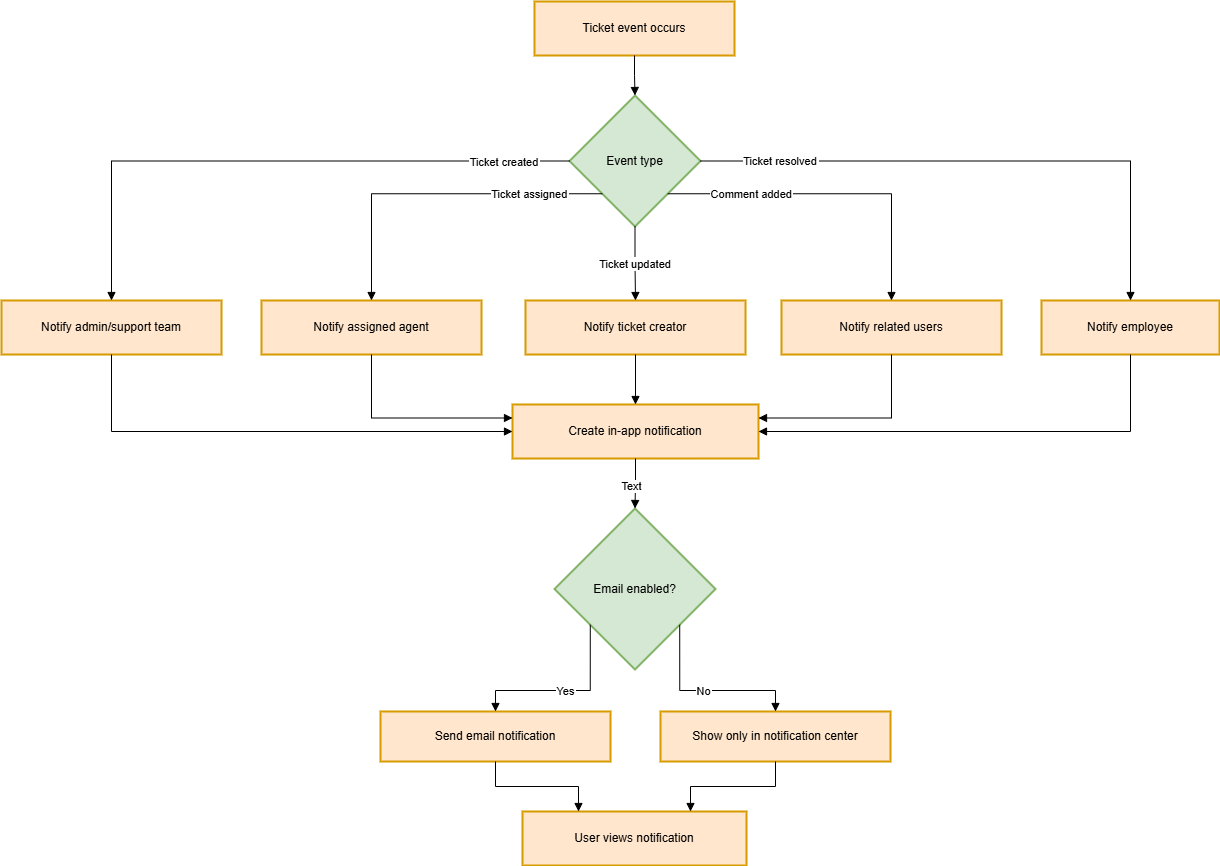

The diagram above was exported from draw.io. Its source (the exported page's mxGraphModel, read from the mxfile embedded in the PNG):
<mxGraphModel dx="3430" dy="1888" grid="1" gridSize="10" guides="1" tooltips="1" connect="1" arrows="1" fold="1" page="1" pageScale="1" pageWidth="1100" pageHeight="850" math="0" shadow="0">
  <root>
    <mxCell id="0" />
    <mxCell id="1" parent="0" />
    <mxCell id="nXqsjmKcdg-xuyunCqYH-1" parent="1" style="whiteSpace=wrap;strokeWidth=2;fillColor=#ffe6cc;strokeColor=#d79b00;arcSize=3;" value="Ticket event occurs" vertex="1">
      <mxGeometry height="54" width="200" x="593" y="30" as="geometry" />
    </mxCell>
    <mxCell id="nXqsjmKcdg-xuyunCqYH-2" parent="1" style="rhombus;strokeWidth=2;whiteSpace=wrap;fillColor=#d5e8d4;strokeColor=#82b366;arcSize=3;" value="Event type" vertex="1">
      <mxGeometry height="131" width="131" x="628" y="124" as="geometry" />
    </mxCell>
    <mxCell id="nXqsjmKcdg-xuyunCqYH-3" parent="1" style="whiteSpace=wrap;strokeWidth=2;fillColor=#ffe6cc;strokeColor=#d79b00;arcSize=3;" value="Notify admin/support team" vertex="1">
      <mxGeometry height="54" width="220" x="60" y="329" as="geometry" />
    </mxCell>
    <mxCell id="nXqsjmKcdg-xuyunCqYH-4" parent="1" style="whiteSpace=wrap;strokeWidth=2;fillColor=#ffe6cc;strokeColor=#d79b00;arcSize=3;" value="Notify assigned agent" vertex="1">
      <mxGeometry height="54" width="220" x="320" y="329" as="geometry" />
    </mxCell>
    <mxCell id="nXqsjmKcdg-xuyunCqYH-5" parent="1" style="whiteSpace=wrap;strokeWidth=2;fillColor=#ffe6cc;strokeColor=#d79b00;arcSize=3;" value="Notify ticket creator" vertex="1">
      <mxGeometry height="54" width="220" x="584" y="329" as="geometry" />
    </mxCell>
    <mxCell id="nXqsjmKcdg-xuyunCqYH-6" parent="1" style="whiteSpace=wrap;strokeWidth=2;fillColor=#ffe6cc;strokeColor=#d79b00;arcSize=3;" value="Notify related users" vertex="1">
      <mxGeometry height="54" width="220" x="840" y="329" as="geometry" />
    </mxCell>
    <mxCell id="nXqsjmKcdg-xuyunCqYH-7" parent="1" style="whiteSpace=wrap;strokeWidth=2;fillColor=#ffe6cc;strokeColor=#d79b00;arcSize=3;" value="Notify employee" vertex="1">
      <mxGeometry height="54" width="178" x="1100" y="329" as="geometry" />
    </mxCell>
    <mxCell id="nXqsjmKcdg-xuyunCqYH-8" parent="1" style="whiteSpace=wrap;strokeWidth=2;fillColor=#ffe6cc;strokeColor=#d79b00;arcSize=3;" value="Create in-app notification" vertex="1">
      <mxGeometry height="54" width="246" x="571" y="433" as="geometry" />
    </mxCell>
    <mxCell id="nXqsjmKcdg-xuyunCqYH-9" parent="1" style="rhombus;strokeWidth=2;whiteSpace=wrap;fillColor=#d5e8d4;strokeColor=#82b366;arcSize=3;" value="Email enabled?" vertex="1">
      <mxGeometry height="161" width="161" x="613" y="537" as="geometry" />
    </mxCell>
    <mxCell id="nXqsjmKcdg-xuyunCqYH-10" parent="1" style="whiteSpace=wrap;strokeWidth=2;fillColor=#ffe6cc;strokeColor=#d79b00;arcSize=3;" value="Send email notification" vertex="1">
      <mxGeometry height="50" width="230" x="439" y="740" as="geometry" />
    </mxCell>
    <mxCell id="nXqsjmKcdg-xuyunCqYH-11" parent="1" style="whiteSpace=wrap;strokeWidth=2;fillColor=#ffe6cc;strokeColor=#d79b00;arcSize=3;" value="Show only in notification center" vertex="1">
      <mxGeometry height="50" width="230" x="719" y="740" as="geometry" />
    </mxCell>
    <mxCell id="nXqsjmKcdg-xuyunCqYH-12" parent="1" style="whiteSpace=wrap;strokeWidth=2;fillColor=#ffe6cc;strokeColor=#d79b00;arcSize=3;" value="User views notification" vertex="1">
      <mxGeometry height="54" width="224" x="581" y="840" as="geometry" />
    </mxCell>
    <mxCell id="nXqsjmKcdg-xuyunCqYH-13" edge="1" parent="1" source="nXqsjmKcdg-xuyunCqYH-1" style="startArrow=none;endArrow=block;exitX=0.5;exitY=1;entryX=0.5;entryY=0;rounded=0;arcSize=3;edgeStyle=orthogonalEdgeStyle;entryDx=0;entryDy=0;" target="nXqsjmKcdg-xuyunCqYH-2" value="">
      <mxGeometry relative="1" as="geometry" />
    </mxCell>
    <mxCell id="nXqsjmKcdg-xuyunCqYH-14" edge="1" parent="1" source="nXqsjmKcdg-xuyunCqYH-2" style="startArrow=none;endArrow=block;exitX=0;exitY=0.5;entryX=0.5;entryY=0;rounded=0;arcSize=3;edgeStyle=orthogonalEdgeStyle;exitDx=0;exitDy=0;" target="nXqsjmKcdg-xuyunCqYH-3" value="Ticket created">
      <mxGeometry relative="1" x="-0.7805" y="1" as="geometry">
        <mxPoint as="offset" />
      </mxGeometry>
    </mxCell>
    <mxCell id="nXqsjmKcdg-xuyunCqYH-15" edge="1" parent="1" source="nXqsjmKcdg-xuyunCqYH-2" style="startArrow=none;endArrow=block;exitX=0;exitY=1;entryX=0.5;entryY=0;rounded=0;arcSize=3;edgeStyle=orthogonalEdgeStyle;exitDx=0;exitDy=0;" target="nXqsjmKcdg-xuyunCqYH-4" value="Ticket assigned">
      <mxGeometry relative="1" x="-0.5768" as="geometry">
        <mxPoint as="offset" />
      </mxGeometry>
    </mxCell>
    <mxCell id="nXqsjmKcdg-xuyunCqYH-16" edge="1" parent="1" source="nXqsjmKcdg-xuyunCqYH-2" style="startArrow=none;endArrow=block;exitX=0.5;exitY=1;entryX=0.5;entryY=0;rounded=0;arcSize=3;edgeStyle=orthogonalEdgeStyle;" target="nXqsjmKcdg-xuyunCqYH-5" value="Ticket updated">
      <mxGeometry relative="1" as="geometry" />
    </mxCell>
    <mxCell id="nXqsjmKcdg-xuyunCqYH-17" edge="1" parent="1" source="nXqsjmKcdg-xuyunCqYH-2" style="startArrow=none;endArrow=block;exitX=1;exitY=1;entryX=0.5;entryY=0;rounded=0;arcSize=3;edgeStyle=orthogonalEdgeStyle;exitDx=0;exitDy=0;" target="nXqsjmKcdg-xuyunCqYH-6" value="Comment added">
      <mxGeometry relative="1" x="-0.4916" as="geometry">
        <mxPoint x="-1" as="offset" />
      </mxGeometry>
    </mxCell>
    <mxCell id="nXqsjmKcdg-xuyunCqYH-18" edge="1" parent="1" source="nXqsjmKcdg-xuyunCqYH-2" style="startArrow=none;endArrow=block;exitX=1;exitY=0.5;entryX=0.5;entryY=0;rounded=0;arcSize=3;edgeStyle=orthogonalEdgeStyle;exitDx=0;exitDy=0;" target="nXqsjmKcdg-xuyunCqYH-7" value="Ticket resolved">
      <mxGeometry relative="1" x="-0.7155" as="geometry">
        <mxPoint as="offset" />
      </mxGeometry>
    </mxCell>
    <mxCell id="nXqsjmKcdg-xuyunCqYH-19" edge="1" parent="1" source="nXqsjmKcdg-xuyunCqYH-3" style="startArrow=none;endArrow=block;exitX=0.5;exitY=1;entryX=0;entryY=0.5;rounded=0;arcSize=3;edgeStyle=orthogonalEdgeStyle;entryDx=0;entryDy=0;" target="nXqsjmKcdg-xuyunCqYH-8" value="">
      <mxGeometry relative="1" as="geometry" />
    </mxCell>
    <mxCell id="nXqsjmKcdg-xuyunCqYH-20" edge="1" parent="1" source="nXqsjmKcdg-xuyunCqYH-4" style="startArrow=none;endArrow=block;exitX=0.5;exitY=1;entryX=0;entryY=0.25;rounded=0;arcSize=3;edgeStyle=orthogonalEdgeStyle;entryDx=0;entryDy=0;" target="nXqsjmKcdg-xuyunCqYH-8" value="">
      <mxGeometry relative="1" as="geometry" />
    </mxCell>
    <mxCell id="nXqsjmKcdg-xuyunCqYH-21" edge="1" parent="1" source="nXqsjmKcdg-xuyunCqYH-5" style="curved=1;startArrow=none;endArrow=block;exitX=0.5;exitY=1;entryX=0.5;entryY=0;rounded=0;arcSize=3;" target="nXqsjmKcdg-xuyunCqYH-8" value="">
      <mxGeometry relative="1" as="geometry">
        <Array as="points" />
      </mxGeometry>
    </mxCell>
    <mxCell id="nXqsjmKcdg-xuyunCqYH-22" edge="1" parent="1" source="nXqsjmKcdg-xuyunCqYH-6" style="startArrow=none;endArrow=block;exitX=0.5;exitY=1;entryX=1;entryY=0.25;rounded=0;arcSize=3;edgeStyle=orthogonalEdgeStyle;entryDx=0;entryDy=0;" target="nXqsjmKcdg-xuyunCqYH-8" value="">
      <mxGeometry relative="1" as="geometry" />
    </mxCell>
    <mxCell id="nXqsjmKcdg-xuyunCqYH-23" edge="1" parent="1" source="nXqsjmKcdg-xuyunCqYH-7" style="startArrow=none;endArrow=block;exitX=0.5;exitY=1;entryX=1;entryY=0.5;rounded=0;arcSize=3;edgeStyle=orthogonalEdgeStyle;entryDx=0;entryDy=0;" target="nXqsjmKcdg-xuyunCqYH-8" value="">
      <mxGeometry relative="1" as="geometry" />
    </mxCell>
    <mxCell id="nXqsjmKcdg-xuyunCqYH-24" edge="1" parent="1" source="nXqsjmKcdg-xuyunCqYH-8" style="startArrow=none;endArrow=block;exitX=0.5;exitY=1;entryX=0.5;entryY=0;rounded=0;arcSize=3;edgeStyle=orthogonalEdgeStyle;" target="nXqsjmKcdg-xuyunCqYH-9" value="">
      <mxGeometry relative="1" as="geometry" />
    </mxCell>
    <mxCell id="nXqsjmKcdg-xuyunCqYH-29" connectable="0" parent="nXqsjmKcdg-xuyunCqYH-24" style="edgeLabel;html=1;align=center;verticalAlign=middle;resizable=0;points=[];" value="Text" vertex="1">
      <mxGeometry relative="1" x="0.0929" y="-5" as="geometry">
        <mxPoint as="offset" />
      </mxGeometry>
    </mxCell>
    <mxCell id="nXqsjmKcdg-xuyunCqYH-25" edge="1" parent="1" source="nXqsjmKcdg-xuyunCqYH-9" style="startArrow=none;endArrow=block;exitX=0;exitY=0.9;entryX=0.5;entryY=0.01;rounded=0;arcSize=3;edgeStyle=orthogonalEdgeStyle;" target="nXqsjmKcdg-xuyunCqYH-10" value="Yes">
      <mxGeometry relative="1" as="geometry" />
    </mxCell>
    <mxCell id="nXqsjmKcdg-xuyunCqYH-26" edge="1" parent="1" source="nXqsjmKcdg-xuyunCqYH-9" style="startArrow=none;endArrow=block;exitX=1;exitY=0.9;entryX=0.5;entryY=0;rounded=0;arcSize=3;edgeStyle=orthogonalEdgeStyle;" target="nXqsjmKcdg-xuyunCqYH-11" value="No">
      <mxGeometry relative="1" as="geometry" />
    </mxCell>
    <mxCell id="nXqsjmKcdg-xuyunCqYH-27" edge="1" parent="1" source="nXqsjmKcdg-xuyunCqYH-10" style="startArrow=none;endArrow=block;exitX=0.5;exitY=1.01;entryX=0.25;entryY=0;rounded=0;arcSize=3;edgeStyle=orthogonalEdgeStyle;entryDx=0;entryDy=0;" target="nXqsjmKcdg-xuyunCqYH-12" value="">
      <mxGeometry relative="1" as="geometry" />
    </mxCell>
    <mxCell id="nXqsjmKcdg-xuyunCqYH-28" edge="1" parent="1" source="nXqsjmKcdg-xuyunCqYH-11" style="startArrow=none;endArrow=block;exitX=0.5;exitY=1;entryX=0.75;entryY=0;rounded=0;arcSize=3;edgeStyle=orthogonalEdgeStyle;entryDx=0;entryDy=0;" target="nXqsjmKcdg-xuyunCqYH-12" value="">
      <mxGeometry relative="1" as="geometry" />
    </mxCell>
  </root>
</mxGraphModel>